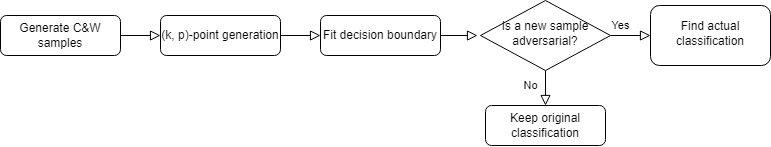

The diagram above was exported from draw.io. Its source (the exported page's mxGraphModel, read from the mxfile embedded in the PNG):
<mxGraphModel dx="1195" dy="650" grid="1" gridSize="10" guides="1" tooltips="1" connect="1" arrows="1" fold="1" page="1" pageScale="1" pageWidth="827" pageHeight="1169" math="0" shadow="0">
  <root>
    <mxCell id="WIyWlLk6GJQsqaUBKTNV-0" />
    <mxCell id="WIyWlLk6GJQsqaUBKTNV-1" parent="WIyWlLk6GJQsqaUBKTNV-0" />
    <mxCell id="WIyWlLk6GJQsqaUBKTNV-2" value="" style="rounded=0;html=1;jettySize=auto;orthogonalLoop=1;fontSize=11;endArrow=block;endFill=0;endSize=8;strokeWidth=1;shadow=0;labelBackgroundColor=none;edgeStyle=orthogonalEdgeStyle;entryX=0;entryY=0.5;entryDx=0;entryDy=0;" parent="WIyWlLk6GJQsqaUBKTNV-1" source="WIyWlLk6GJQsqaUBKTNV-3" target="WIyWlLk6GJQsqaUBKTNV-7" edge="1">
      <mxGeometry relative="1" as="geometry" />
    </mxCell>
    <mxCell id="WIyWlLk6GJQsqaUBKTNV-3" value="Generate C&amp;amp;W samples" style="rounded=1;whiteSpace=wrap;html=1;fontSize=12;glass=0;strokeWidth=1;shadow=0;" parent="WIyWlLk6GJQsqaUBKTNV-1" vertex="1">
      <mxGeometry x="20" y="60" width="120" height="40" as="geometry" />
    </mxCell>
    <mxCell id="8vvBbXRVPtwz2ri3Vao2-4" value="No" style="edgeStyle=orthogonalEdgeStyle;shape=connector;rounded=0;orthogonalLoop=1;jettySize=auto;html=1;labelBackgroundColor=default;strokeColor=default;align=center;verticalAlign=middle;fontFamily=Helvetica;fontSize=11;fontColor=default;endArrow=block;endFill=0;endSize=8;" edge="1" parent="WIyWlLk6GJQsqaUBKTNV-1" source="WIyWlLk6GJQsqaUBKTNV-6" target="8vvBbXRVPtwz2ri3Vao2-3">
      <mxGeometry x="0.1111" y="-5" relative="1" as="geometry">
        <mxPoint x="-10" as="offset" />
      </mxGeometry>
    </mxCell>
    <mxCell id="8vvBbXRVPtwz2ri3Vao2-6" value="Yes" style="edgeStyle=orthogonalEdgeStyle;shape=connector;rounded=0;orthogonalLoop=1;jettySize=auto;html=1;labelBackgroundColor=default;strokeColor=default;align=center;verticalAlign=middle;fontFamily=Helvetica;fontSize=11;fontColor=default;endArrow=block;endFill=0;endSize=8;" edge="1" parent="WIyWlLk6GJQsqaUBKTNV-1" source="WIyWlLk6GJQsqaUBKTNV-6" target="8vvBbXRVPtwz2ri3Vao2-5">
      <mxGeometry x="-0.5" y="10" relative="1" as="geometry">
        <mxPoint as="offset" />
      </mxGeometry>
    </mxCell>
    <mxCell id="WIyWlLk6GJQsqaUBKTNV-6" value="Is a new sample adversarial?" style="rhombus;whiteSpace=wrap;html=1;shadow=0;fontFamily=Helvetica;fontSize=12;align=center;strokeWidth=1;spacing=6;spacingTop=-4;" parent="WIyWlLk6GJQsqaUBKTNV-1" vertex="1">
      <mxGeometry x="500" y="45" width="130" height="70" as="geometry" />
    </mxCell>
    <mxCell id="8vvBbXRVPtwz2ri3Vao2-1" style="edgeStyle=orthogonalEdgeStyle;rounded=0;orthogonalLoop=1;jettySize=auto;html=1;entryX=0;entryY=0.5;entryDx=0;entryDy=0;endArrow=block;endFill=0;endSize=8;" edge="1" parent="WIyWlLk6GJQsqaUBKTNV-1" source="WIyWlLk6GJQsqaUBKTNV-7" target="WIyWlLk6GJQsqaUBKTNV-12">
      <mxGeometry relative="1" as="geometry" />
    </mxCell>
    <mxCell id="WIyWlLk6GJQsqaUBKTNV-7" value="(k, p)-point generation" style="rounded=1;whiteSpace=wrap;html=1;fontSize=12;glass=0;strokeWidth=1;shadow=0;" parent="WIyWlLk6GJQsqaUBKTNV-1" vertex="1">
      <mxGeometry x="180" y="60" width="120" height="40" as="geometry" />
    </mxCell>
    <mxCell id="WIyWlLk6GJQsqaUBKTNV-12" value="Fit decision boundary" style="rounded=1;whiteSpace=wrap;html=1;fontSize=12;glass=0;strokeWidth=1;shadow=0;" parent="WIyWlLk6GJQsqaUBKTNV-1" vertex="1">
      <mxGeometry x="340" y="60" width="120" height="40" as="geometry" />
    </mxCell>
    <mxCell id="8vvBbXRVPtwz2ri3Vao2-2" style="edgeStyle=orthogonalEdgeStyle;rounded=0;orthogonalLoop=1;jettySize=auto;html=1;exitX=1;exitY=0.5;exitDx=0;exitDy=0;entryX=-0.023;entryY=0.506;entryDx=0;entryDy=0;entryPerimeter=0;endSize=8;endArrow=block;endFill=0;" edge="1" parent="WIyWlLk6GJQsqaUBKTNV-1" source="WIyWlLk6GJQsqaUBKTNV-12" target="WIyWlLk6GJQsqaUBKTNV-6">
      <mxGeometry relative="1" as="geometry" />
    </mxCell>
    <mxCell id="8vvBbXRVPtwz2ri3Vao2-3" value="Keep original classification" style="rounded=1;whiteSpace=wrap;html=1;fontSize=12;glass=0;strokeWidth=1;shadow=0;" vertex="1" parent="WIyWlLk6GJQsqaUBKTNV-1">
      <mxGeometry x="505" y="150" width="120" height="40" as="geometry" />
    </mxCell>
    <mxCell id="8vvBbXRVPtwz2ri3Vao2-5" value="Find actual classification" style="rounded=1;whiteSpace=wrap;html=1;shadow=0;strokeWidth=1;spacing=6;spacingTop=-4;" vertex="1" parent="WIyWlLk6GJQsqaUBKTNV-1">
      <mxGeometry x="670" y="50" width="120" height="60" as="geometry" />
    </mxCell>
  </root>
</mxGraphModel>